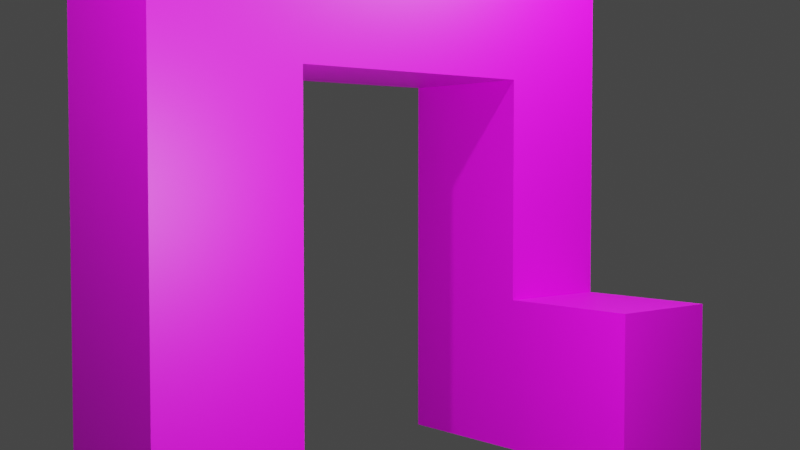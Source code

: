 # Source: WallShaderTest.blend  (saved by Blender 3.3.6; exported with 4.5.12 LTS)
import bpy
from mathutils import Matrix  # noqa: F401  (used for matrix-valued properties, if any)

bpy.ops.wm.read_factory_settings(use_empty=True)
scene = bpy.context.scene
scene.name = 'Scene'

# ---- collections
col_collection = bpy.data.collections.new('Collection'); scene.collection.children.link(col_collection)

# ---- images (referenced by path relative to the original .blend; pixels are not part of the script)
import os
ASSET_DIR = os.environ.get("B2B_ASSET_DIR", "")  # directory of the original .blend (textures are referenced by path, not embedded)
HERE = os.path.dirname(os.path.abspath(__file__))  # packed textures are extracted next to this script under _unpacked/

def load_image(name, relpath, width, height, colorspace="sRGB"):
    """Load a texture the original file referenced (path relative to the .blend, or extracted next to this script)."""
    p = next((c for c in (os.path.join(HERE, relpath), os.path.join(ASSET_DIR, relpath)) if relpath and os.path.exists(c)), "")
    if p:
        img = bpy.data.images.load(p, check_existing=True)
        img.name = name
    else:  # same state as the original file: an image datablock whose file is absent (Cycles renders it pink)
        img = bpy.data.images.new(name, width, height)
        img.source = "FILE"
        img.filepath = "//" + (relpath or name)
    img.colorspace_settings.name = colorspace
    return img
img_basicwall_png = load_image('BasicWall.png', 'BasicWall.png', 1024, 1024, 'sRGB')

# ---- materials (node trees are filled in below, after node groups)
mat_material_001 = bpy.data.materials.new('Material.001')
mat_material_001.use_transparent_shadow = False

# ---- node groups
ng_triplanarscalar = bpy.data.node_groups.new('TriplanarScalar', 'ShaderNodeTree')
_s = ng_triplanarscalar.interface.new_socket(name='Vector', in_out='OUTPUT', socket_type='NodeSocketVector')
_s = ng_triplanarscalar.interface.new_socket(name='X', in_out='OUTPUT', socket_type='NodeSocketFloat')
_s = ng_triplanarscalar.interface.new_socket(name='Y', in_out='OUTPUT', socket_type='NodeSocketFloat')
_s = ng_triplanarscalar.interface.new_socket(name='Z', in_out='OUTPUT', socket_type='NodeSocketFloat')
_N = ng_triplanarscalar.nodes; _L = ng_triplanarscalar.links
n0 = _N.new('ShaderNodeMath'); n0.name = 'Math.007'; n0.location = (80, 20)
n0.hide = True
n0.operation = 'ABSOLUTE'
n1 = _N.new('ShaderNodeSeparateXYZ'); n1.name = 'Separate XYZ.002'; n1.location = (-80, 60)
n2 = _N.new('ShaderNodeMath'); n2.name = 'Math.006'; n2.location = (80, 60)
n2.hide = True
n2.operation = 'ABSOLUTE'
n3 = _N.new('ShaderNodeMath'); n3.name = 'Math.008'; n3.location = (80, -20)
n3.hide = True
n3.operation = 'ABSOLUTE'
n4 = _N.new('ShaderNodeValue'); n4.name = 'Value'; n4.location = (80, -60)
n4.outputs[0].default_value = 0.5
n5 = _N.new('NodeGroupInput'); n5.name = 'Group Input'; n5.location = (-440, 0)
n6 = _N.new('ShaderNodeTexCoord'); n6.name = 'Texture Coordinate.001'; n6.location = (-240, 60)
n7 = _N.new('ShaderNodeMath'); n7.name = 'Math.005'; n7.location = (240, 60)
n7.hide = True
n7.operation = 'GREATER_THAN'
n8 = _N.new('ShaderNodeMath'); n8.name = 'Math.010'; n8.location = (240, -20)
n8.hide = True
n8.operation = 'GREATER_THAN'
n9 = _N.new('ShaderNodeCombineXYZ'); n9.name = 'Combine XYZ'; n9.location = (420, 120)
n10 = _N.new('NodeGroupOutput'); n10.name = 'Group Output'; n10.location = (620, 0)
n11 = _N.new('ShaderNodeMath'); n11.name = 'Math.009'; n11.location = (240, 20)
n11.hide = True
n11.operation = 'GREATER_THAN'
_L.new(n1.outputs[0], n2.inputs[0])
_L.new(n1.outputs[1], n0.inputs[0])
_L.new(n1.outputs[2], n3.inputs[0])
_L.new(n2.outputs[0], n7.inputs[0])
_L.new(n4.outputs[0], n7.inputs[1])
_L.new(n0.outputs[0], n11.inputs[0])
_L.new(n3.outputs[0], n8.inputs[0])
_L.new(n4.outputs[0], n8.inputs[1])
_L.new(n4.outputs[0], n11.inputs[1])
_L.new(n6.outputs[1], n1.inputs[0])
_L.new(n9.outputs[0], n10.inputs[0])
_L.new(n7.outputs[0], n9.inputs[0])
_L.new(n11.outputs[0], n9.inputs[1])
_L.new(n8.outputs[0], n9.inputs[2])
_L.new(n7.outputs[0], n10.inputs[1])
_L.new(n11.outputs[0], n10.inputs[2])
_L.new(n8.outputs[0], n10.inputs[3])
n10.is_active_output = True
ng_nodegroup = bpy.data.node_groups.new('NodeGroup', 'ShaderNodeTree')
_s = ng_nodegroup.interface.new_socket(name='Vector', in_out='OUTPUT', socket_type='NodeSocketVector')
_N = ng_nodegroup.nodes; _L = ng_nodegroup.links
n0 = _N.new('NodeReroute'); n0.name = 'Reroute.004'; n0.location = (160, 0)
n0.width = 16
n0.socket_idname = 'NodeSocketFloat'
n1 = _N.new('NodeReroute'); n1.name = 'Reroute.005'; n1.location = (160, 160)
n1.width = 16
n1.socket_idname = 'NodeSocketFloat'
n2 = _N.new('NodeReroute'); n2.name = 'Reroute'; n2.location = (160, -260)
n2.width = 16
n2.socket_idname = 'NodeSocketFloat'
n3 = _N.new('ShaderNodeMath'); n3.name = 'Math'; n3.location = (0, 240)
n3.operation = 'MULTIPLY'
n4 = _N.new('ShaderNodeMath'); n4.name = 'Math.003'; n4.location = (0, 80)
n4.operation = 'MULTIPLY'
n5 = _N.new('NodeReroute'); n5.name = 'Reroute.006'; n5.location = (-120, -120)
n5.width = 16
n5.socket_idname = 'NodeSocketFloat'
n6 = _N.new('NodeReroute'); n6.name = 'Reroute.001'; n6.location = (-120, -260)
n6.width = 16
n6.socket_idname = 'NodeSocketFloat'
n7 = _N.new('ShaderNodeVectorTransform'); n7.name = 'Vector Transform'; n7.location = (-440, -20)
n7.vector_type = 'POINT'
n7.convert_from = 'OBJECT'
n7.convert_to = 'WORLD'
n8 = _N.new('ShaderNodeSeparateXYZ'); n8.name = 'Separate XYZ'; n8.location = (-280, -40)
n9 = _N.new('ShaderNodeMath'); n9.name = 'Math.001'; n9.location = (-280, 100)
n9.operation = 'SIGN'
n10 = _N.new('ShaderNodeMath'); n10.name = 'Math.004'; n10.location = (-280, 280)
n10.hide = True
n10.operation = 'MULTIPLY'
n10.inputs[1].default_value = -1.0
n11 = _N.new('ShaderNodeCombineXYZ'); n11.name = 'Combine XYZ.001'; n11.location = (180, 80)
n12 = _N.new('ShaderNodeTexCoord'); n12.name = 'Texture Coordinate'; n12.location = (-600, 120)
n13 = _N.new('ShaderNodeSeparateXYZ'); n13.name = 'Separate XYZ.001'; n13.location = (-440, 120)
n14 = _N.new('ShaderNodeMath'); n14.name = 'Math.002'; n14.location = (-280, 240)
n14.operation = 'SIGN'
n15 = _N.new('ShaderNodeGroup'); n15.name = 'Group'; n15.location = (20, -280)
n15.node_tree = ng_triplanarscalar
n16 = _N.new('ShaderNodeCombineXYZ'); n16.name = 'Combine XYZ'; n16.location = (180, 240)
n17 = _N.new('ShaderNodeCombineXYZ'); n17.name = 'Combine XYZ.002'; n17.location = (180, -80)
n18 = _N.new('ShaderNodeSeparateXYZ'); n18.name = 'Separate XYZ.002'; n18.location = (180, -220)
n19 = _N.new('ShaderNodeVectorMath'); n19.name = 'Vector Math.001'; n19.location = (420, 20)
n19.hide = True
n19.operation = 'SCALE'
n20 = _N.new('ShaderNodeVectorMath'); n20.name = 'Vector Math.002'; n20.location = (420, -140)
n20.hide = True
n20.operation = 'SCALE'
n21 = _N.new('ShaderNodeVectorMath'); n21.name = 'Vector Math'; n21.location = (420, 180)
n21.hide = True
n21.operation = 'SCALE'
n22 = _N.new('ShaderNodeVectorMath'); n22.name = 'Vector Math.003'; n22.location = (600, 100)
n22.hide = True
n23 = _N.new('ShaderNodeVectorMath'); n23.name = 'Vector Math.004'; n23.location = (600, -40)
n23.hide = True
n24 = _N.new('NodeGroupInput'); n24.name = 'Group Input'; n24.location = (-800, 0)
n25 = _N.new('NodeGroupOutput'); n25.name = 'Group Output'; n25.location = (790, 0)
_L.new(n23.outputs[0], n25.inputs[0])
_L.new(n12.outputs[3], n7.inputs[0])
_L.new(n7.outputs[0], n8.inputs[0])
_L.new(n3.outputs[0], n16.inputs[0])
_L.new(n1.outputs[0], n16.inputs[1])
_L.new(n8.outputs[0], n3.inputs[0])
_L.new(n12.outputs[1], n13.inputs[0])
_L.new(n13.outputs[1], n9.inputs[0])
_L.new(n9.outputs[0], n3.inputs[1])
_L.new(n13.outputs[0], n14.inputs[0])
_L.new(n4.outputs[0], n11.inputs[0])
_L.new(n0.outputs[0], n11.inputs[1])
_L.new(n6.outputs[0], n2.inputs[0])
_L.new(n5.outputs[0], n6.inputs[0])
_L.new(n0.outputs[0], n1.inputs[0])
_L.new(n8.outputs[2], n5.inputs[0])
_L.new(n2.outputs[0], n0.inputs[0])
_L.new(n8.outputs[0], n17.inputs[0])
_L.new(n8.outputs[1], n17.inputs[1])
_L.new(n8.outputs[1], n4.inputs[0])
_L.new(n10.outputs[0], n4.inputs[1])
_L.new(n14.outputs[0], n10.inputs[0])
_L.new(n15.outputs[0], n18.inputs[0])
_L.new(n16.outputs[0], n21.inputs[0])
_L.new(n18.outputs[1], n21.inputs[3])
_L.new(n11.outputs[0], n19.inputs[0])
_L.new(n17.outputs[0], n20.inputs[0])
_L.new(n18.outputs[2], n20.inputs[3])
_L.new(n18.outputs[0], n19.inputs[3])
_L.new(n21.outputs[0], n22.inputs[0])
_L.new(n19.outputs[0], n22.inputs[1])
_L.new(n22.outputs[0], n23.inputs[0])
_L.new(n20.outputs[0], n23.inputs[1])
n25.is_active_output = True
ng_auto_smooth = bpy.data.node_groups.new('Auto Smooth', 'GeometryNodeTree')
_s = ng_auto_smooth.interface.new_socket(name='Geometry', in_out='OUTPUT', socket_type='NodeSocketGeometry')
_s = ng_auto_smooth.interface.new_socket(name='Geometry', in_out='INPUT', socket_type='NodeSocketGeometry')
_s = ng_auto_smooth.interface.new_socket(name='Angle', in_out='INPUT', socket_type='NodeSocketFloat')
_s.subtype = 'ANGLE'
_s.min_value = 0.0
_s.max_value = 3.142
ng_auto_smooth.is_modifier = True
_N = ng_auto_smooth.nodes; _L = ng_auto_smooth.links
n0 = _N.new('NodeGroupOutput'); n0.name = 'Group Output'; n0.location = (480, -100)
n1 = _N.new('NodeGroupInput'); n1.name = 'Group Input'; n1.location = (-420, -300)
n2 = _N.new('NodeGroupInput'); n2.name = 'Group Input.001'; n2.location = (-60, -100)
n3 = _N.new('GeometryNodeSetShadeSmooth'); n3.name = 'Set Shade Smooth'; n3.location = (120, -100)
n3.domain = 'EDGE'
n4 = _N.new('GeometryNodeSetShadeSmooth'); n4.name = 'Set Shade Smooth.001'; n4.location = (300, -100)
n5 = _N.new('GeometryNodeInputMeshEdgeAngle'); n5.name = 'Edge Angle'; n5.location = (-420, -220)
n6 = _N.new('GeometryNodeInputEdgeSmooth'); n6.name = 'Is Edge Smooth'; n6.location = (-60, -160)
n7 = _N.new('GeometryNodeInputShadeSmooth'); n7.name = 'Is Face Smooth'; n7.location = (-240, -340)
n8 = _N.new('FunctionNodeBooleanMath'); n8.name = 'Boolean Math'; n8.location = (-60, -220)
n9 = _N.new('FunctionNodeCompare'); n9.name = 'Compare'; n9.location = (-240, -180)
n9.operation = 'LESS_EQUAL'
_L.new(n5.outputs[0], n9.inputs[0])
_L.new(n4.outputs[0], n0.inputs[0])
_L.new(n1.outputs[1], n9.inputs[1])
_L.new(n9.outputs[0], n8.inputs[0])
_L.new(n7.outputs[0], n8.inputs[1])
_L.new(n2.outputs[0], n3.inputs[0])
_L.new(n6.outputs[0], n3.inputs[1])
_L.new(n3.outputs[0], n4.inputs[0])
_L.new(n8.outputs[0], n3.inputs[2])
n0.is_active_output = True

# ---- material node trees
mat_material_001.use_nodes = True; mat_material_001.node_tree.nodes.clear()
_N = mat_material_001.node_tree.nodes; _L = mat_material_001.node_tree.links
n0 = _N.new('ShaderNodeBsdfPrincipled'); n0.name = 'Principled BSDF'; n0.location = (-220, -399)
n0.distribution = 'GGX'
n0.subsurface_method = 'RANDOM_WALK_SKIN'
n0.inputs[3].default_value = 1.45
n0.inputs[27].default_value = (0.0, 0.0, 0.0, 1.0)
n0.inputs[28].default_value = 1.0
n1 = _N.new('ShaderNodeGroup'); n1.name = 'Group.001'; n1.location = (-760, 440)
n1.node_tree = ng_triplanarscalar
n2 = _N.new('ShaderNodeGroup'); n2.name = 'Group.002'; n2.location = (-760, 560)
n2.node_tree = ng_nodegroup
n3 = _N.new('ShaderNodeVectorMath'); n3.name = 'Vector Math.001'; n3.location = (-477, 582)
n3.operation = 'SUBTRACT'
n3.inputs[1].default_value = (-1000.0, -1000.0, -1000.0)
n4 = _N.new('ShaderNodeVectorMath'); n4.name = 'Vector Math.003'; n4.location = (-320, 380)
n4.operation = 'MODULO'
n4.inputs[1].default_value = (0.25, 0.5, 1.0)
n5 = _N.new('ShaderNodeVectorMath'); n5.name = 'Vector Math.004'; n5.location = (-160, 180)
n5.inputs[1].default_value = (0.0, 0.75, 0.0)
n6 = _N.new('ShaderNodeTexImage'); n6.name = 'Image Texture'; n6.location = (602, 606)
n6.image = img_basicwall_png
n6.interpolation = 'Closest'
n7 = _N.new('ShaderNodeVectorMath'); n7.name = 'Vector Math'; n7.location = (-320, 580)
n7.operation = 'MODULO'
n7.inputs[1].default_value = (0.25, 0.25, 1.0)
n8 = _N.new('ShaderNodeMath'); n8.name = 'Math'; n8.location = (-140, 920)
n8.operation = 'GREATER_THAN'
n9 = _N.new('ShaderNodeVectorMath'); n9.name = 'Vector Math.002'; n9.location = (-160, 380)
n9.inputs[1].default_value = (0.0, 0.375, 0.0)
n10 = _N.new('ShaderNodeMix'); n10.name = 'Mix'; n10.location = (141, 559)
n10.data_type = 'RGBA'
n11 = _N.new('ShaderNodeMix'); n11.name = 'Mix.001'; n11.location = (352, 423)
n11.data_type = 'RGBA'
n12 = _N.new('ShaderNodeMath'); n12.name = 'Math.001'; n12.location = (-140, 760)
n12.operation = 'GREATER_THAN'
n13 = _N.new('ShaderNodeTexCoord'); n13.name = 'Texture Coordinate'; n13.location = (-640, 1020)
n14 = _N.new('ShaderNodeVectorTransform'); n14.name = 'Vector Transform'; n14.location = (-480, 940)
n14.vector_type = 'POINT'
n14.convert_from = 'OBJECT'
n14.convert_to = 'WORLD'
n15 = _N.new('ShaderNodeSeparateXYZ'); n15.name = 'Separate XYZ'; n15.location = (-320, 900)
n16 = _N.new('ShaderNodeMath'); n16.name = 'Math.002'; n16.location = (-320, 760)
n17 = _N.new('ShaderNodeValue'); n17.name = 'Value'; n17.location = (-740, 700)
n17.outputs[0].default_value = 1.5
n18 = _N.new('ShaderNodeOutputMaterial'); n18.name = 'Material Output'; n18.location = (1421, 519)
n19 = _N.new('ShaderNodeBsdfPrincipled'); n19.name = 'Principled BSDF.001'; n19.location = (1101, 544)
n19.distribution = 'GGX'
n19.subsurface_method = 'RANDOM_WALK_SKIN'
n19.inputs[3].default_value = 1.45
n19.inputs[27].default_value = (0.0, 0.0, 0.0, 1.0)
n19.inputs[28].default_value = 1.0
_L.new(n19.outputs[0], n18.inputs[0])
_L.new(n3.outputs[0], n7.inputs[0])
_L.new(n2.outputs[0], n3.inputs[0])
_L.new(n3.outputs[0], n4.inputs[0])
_L.new(n4.outputs[0], n9.inputs[0])
_L.new(n7.outputs[0], n5.inputs[0])
_L.new(n7.outputs[0], n10.inputs[6])
_L.new(n13.outputs[3], n14.inputs[0])
_L.new(n14.outputs[0], n15.inputs[0])
_L.new(n15.outputs[2], n8.inputs[0])
_L.new(n8.outputs[0], n10.inputs[0])
_L.new(n11.outputs[2], n6.inputs[0])
_L.new(n15.outputs[2], n12.inputs[0])
_L.new(n9.outputs[0], n10.inputs[7])
_L.new(n10.outputs[2], n11.inputs[6])
_L.new(n5.outputs[0], n11.inputs[7])
_L.new(n12.outputs[0], n11.inputs[0])
_L.new(n17.outputs[0], n16.inputs[0])
_L.new(n16.outputs[0], n12.inputs[1])
_L.new(n17.outputs[0], n8.inputs[1])
_L.new(n6.outputs[0], n19.inputs[0])
n18.is_active_output = True

# ---- world
world_world = bpy.data.worlds.new('World'); scene.world = world_world
world_world.use_nodes = True; world_world.node_tree.nodes.clear()
_N = world_world.node_tree.nodes; _L = world_world.node_tree.links
n0 = _N.new('ShaderNodeOutputWorld'); n0.name = 'World Output'; n0.location = (300, 300)
n1 = _N.new('ShaderNodeBackground'); n1.name = 'Background'; n1.location = (10, 300)
n1.inputs[0].default_value = (0.05088, 0.05088, 0.05088, 1.0)
_L.new(n1.outputs[0], n0.inputs[0])
n0.is_active_output = True
world_world.color = (0.05088, 0.05088, 0.05088)
world_world.use_sun_shadow = False
world_world.sun_shadow_jitter_overblur = 0.0

# ---- cameras
cam_camera = bpy.data.cameras.new('Camera')
cam_camera.clip_end = 100.0
cam_camera.ortho_scale = 7.314

# ---- lights
light_light = bpy.data.lights.new('Light', 'POINT')
light_light.transmission_factor = 0.0
light_light.energy = 1000.0
light_light.shadow_soft_size = 0.1
light_light.shadow_maximum_resolution = 0.006
light_light.use_absolute_resolution = True
light_light_001 = bpy.data.lights.new('Light.001', 'POINT')
light_light_001.transmission_factor = 0.0
light_light_001.energy = 1000.0
light_light_001.shadow_soft_size = 0.1
light_light_001.shadow_maximum_resolution = 0.006
light_light_001.use_absolute_resolution = True
light_light_002 = bpy.data.lights.new('Light.002', 'POINT')
light_light_002.transmission_factor = 0.0
light_light_002.energy = 1000.0
light_light_002.shadow_soft_size = 0.1
light_light_002.shadow_maximum_resolution = 0.006
light_light_002.use_absolute_resolution = True

# ---- meshes
me_cube_001 = bpy.data.meshes.new('Cube.001')
me_cube_001.from_pydata([(-1.0, -1.0, -1.296), (-1.0, -1.0, 4.0), (-1.0, 1.0, -1.296), (-1.0, 1.0, 4.0), (1.0, -1.0, -1.296), (1.0, -1.0, 4.0), (1.0, 1.0, -1.296), (1.0, 1.0, 4.0), (-1.0, -1.0, 5.435), (-1.0, 1.0, 5.435), (1.0, 1.0, 5.435), (1.0, -1.0, 5.435), (-1.0, 4.523, 4.0), (1.0, 4.523, 4.0), (-1.0, 4.523, 5.435), (1.0, 4.523, 5.435), (-1.0, 6.156, 4.0), (1.0, 6.156, 4.0), (-1.0, 6.156, 5.435), (1.0, 6.156, 5.435), (-1.0, 4.523, -1.124), (1.0, 4.523, -1.124), (-1.0, 6.156, -1.124), (1.0, 6.156, -1.124), (2.951, 4.523, -1.124), (2.951, 6.156, -1.124), (1.0, 4.523, 0.9631), (1.0, 6.156, 0.9631), (2.951, 4.523, 0.9631), (2.951, 6.156, 0.9631)], [], [(0, 1, 3, 2), (2, 3, 7, 6), (6, 7, 5, 4), (4, 5, 1, 0), (2, 6, 4, 0), (7, 3, 12, 13), (10, 9, 8, 11), (5, 7, 10, 11), (3, 1, 8, 9), (1, 5, 11, 8), (15, 13, 26, 27, 17, 19), (3, 9, 14, 12), (10, 7, 13, 15), (9, 10, 15, 14), (17, 16, 18, 19), (14, 15, 19, 18), (12, 14, 18, 16), (26, 21, 24, 28), (21, 20, 22, 23), (16, 17, 27, 23, 22), (12, 16, 22, 20), (13, 12, 20, 21, 26), (28, 24, 25, 29), (21, 23, 25, 24), (27, 26, 28, 29), (23, 27, 29, 25)])
_uv = me_cube_001.uv_layers.new(name='UVMap')
_uv.uv.foreach_set('vector', [0.375, 0.0, 0.625, 0.0, 0.625, 0.25, 0.375, 0.25, 0.375, 0.25, 0.625, 0.25, 0.625, 0.5, 0.375, 0.5, 0.375, 0.5, 0.625, 0.5, 0.625, 0.75, 0.375, 0.75, 0.375, 0.75, 0.625, 0.75, 0.625, 1.0, 0.375, 1.0, 0.125, 0.5, 0.375, 0.5, 0.375, 0.75, 0.125, 0.75, 0.625, 0.5, 0.625, 0.25, 0.625, 0.25, 0.625, 0.5, 0.625, 0.5, 0.875, 0.5, 0.875, 0.75, 0.625, 0.75, 0.625, 0.75, 0.625, 0.5, 0.625, 0.5, 0.625, 0.75, 0.625, 0.25, 0.625, 0.0, 0.625, 0.0, 0.625, 0.25, 0.625, 1.0, 0.625, 0.75, 0.625, 0.75, 0.625, 1.0, 0.625, 0.5, 0.625, 0.5, 0.625, 0.5, 0.625, 0.5, 0.625, 0.5, 0.625, 0.5, 0.625, 0.25, 0.625, 0.25, 0.625, 0.25, 0.625, 0.25, 0.625, 0.5, 0.625, 0.5, 0.625, 0.5, 0.625, 0.5, 0.875, 0.5, 0.625, 0.5, 0.625, 0.5, 0.875, 0.5, 0.625, 0.5, 0.625, 0.25, 0.625, 0.25, 0.625, 0.5, 0.875, 0.5, 0.625, 0.5, 0.625, 0.5, 0.875, 0.5, 0.625, 0.25, 0.625, 0.25, 0.625, 0.25, 0.625, 0.25, 0.625, 0.5, 0.625, 0.5, 0.625, 0.5, 0.625, 0.5, 0.625, 0.5, 0.625, 0.25, 0.625, 0.25, 0.625, 0.5, 0.625, 0.25, 0.625, 0.5, 0.625, 0.5, 0.625, 0.5, 0.625, 0.25, 0.625, 0.25, 0.625, 0.25, 0.625, 0.25, 0.625, 0.25, 0.625, 0.5, 0.625, 0.25, 0.625, 0.25, 0.625, 0.5, 0.625, 0.5, 0.625, 0.5, 0.625, 0.5, 0.625, 0.5, 0.625, 0.5, 0.625, 0.5, 0.625, 0.5, 0.625, 0.5, 0.625, 0.5, 0.625, 0.5, 0.625, 0.5, 0.625, 0.5, 0.625, 0.5, 0.625, 0.5, 0.625, 0.5, 0.625, 0.5, 0.625, 0.5])
me_cube_001.materials.append(mat_material_001)
me_cube_001.update()

# ---- objects
ob_light = bpy.data.objects.new('Light', light_light)
ob_camera = bpy.data.objects.new('Camera', cam_camera)
ob_cube = bpy.data.objects.new('Cube', me_cube_001)
ob_light_001 = bpy.data.objects.new('Light.001', light_light_001)
ob_light_002 = bpy.data.objects.new('Light.002', light_light_002)

# ---- transforms, parenting, visibility, modifiers, constraints
ob_light.location = (5.809, 0.4831, 4.048)
ob_light.rotation_euler = (0.6503, 0.05522, 1.866)
ob_light.lock_rotations_4d = False
ob_light.empty_display_type = 'ARROWS'
ob_light.color = (0.0, 0.0, 0.0, 0.0)
ob_light.lineart.crease_threshold = 0.0
ob_camera.location = (11.73, -6.49, 4.283)
ob_camera.rotation_euler = (1.523, -2.362e-05, 0.8726)
ob_camera.lock_rotations_4d = False
ob_camera.empty_display_type = 'ARROWS'
ob_camera.color = (0.0, 0.0, 0.0, 0.0)
ob_camera.display_type = 'WIRE'
ob_camera.lineart.crease_threshold = 0.0
ob_cube.location = (0.0, 0.03287, 1.545)
_m = ob_cube.modifiers.new('Auto Smooth', 'NODES')
_m.node_group = ng_auto_smooth
_gi = [s.identifier for s in ng_auto_smooth.interface.items_tree if s.item_type == 'SOCKET' and s.in_out == 'INPUT']
_m[_gi[1]] = 0.5236  # Angle
ob_light_001.location = (3.12, -4.975, 8.105)
ob_light_001.rotation_euler = (0.6503, 0.05522, 1.866)
ob_light_001.lock_rotations_4d = False
ob_light_001.empty_display_type = 'ARROWS'
ob_light_001.color = (0.0, 0.0, 0.0, 0.0)
ob_light_001.lineart.crease_threshold = 0.0
ob_light_002.location = (4.035, 5.228, 8.381)
ob_light_002.rotation_euler = (0.6503, 0.05522, 1.866)
ob_light_002.lock_rotations_4d = False
ob_light_002.empty_display_type = 'ARROWS'
ob_light_002.color = (0.0, 0.0, 0.0, 0.0)
ob_light_002.lineart.crease_threshold = 0.0

# ---- collection membership
col_collection.objects.link(ob_light)
col_collection.objects.link(ob_camera)
col_collection.objects.link(ob_cube)
col_collection.objects.link(ob_light_001)
col_collection.objects.link(ob_light_002)

# ---- scene / render settings (as saved in the file)
scene.camera = ob_camera
scene.frame_start = 1; scene.frame_end = 250; scene.frame_set(1)
scene.render.engine = 'BLENDER_EEVEE_NEXT'
scene.cycles.sampling_pattern = 'TABULATED_SOBOL'
scene.cycles.use_light_tree = False
scene.view_settings.view_transform = 'Filmic'
bpy.context.view_layer.update()
